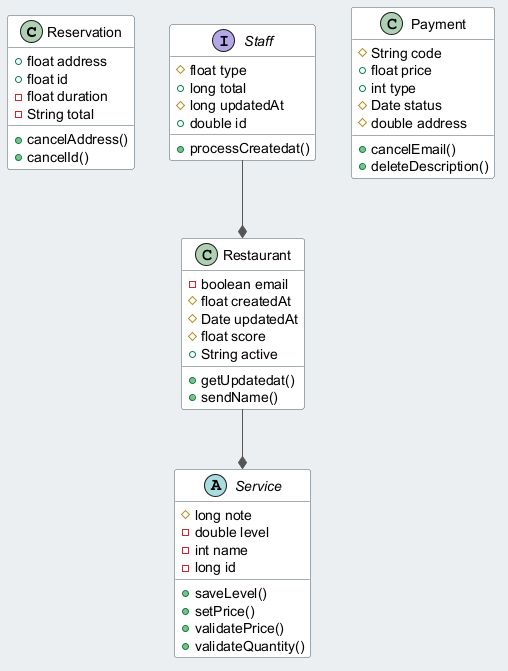

The diagram above was rendered by PlantUML. Its source (embedded in the PNG):
@startuml
skinparam backgroundColor #ECEFF1
skinparam classBackgroundColor #FFFFFF
skinparam classBorderColor #455A64
skinparam ArrowColor #555555
class Reservation {
  +float address
  +float id
  -float duration
  -String total
  +cancelAddress()
  +cancelId()
}
abstract class Service {
  #long note
  -double level
  -int name
  -long id
  +saveLevel()
  +setPrice()
  +validatePrice()
  +validateQuantity()
}
interface Staff {
  #float type
  +long total
  #long updatedAt
  +double id
  +processCreatedat()
}
class Payment {
  #String code
  +float price
  +int type
  #Date status
  #double address
  +cancelEmail()
  +deleteDescription()
}
class Restaurant {
  -boolean email
  #float createdAt
  #Date updatedAt
  #float score
  +String active
  +getUpdatedat()
  +sendName()
}
Staff --* Restaurant
Restaurant --* Service
@enduml